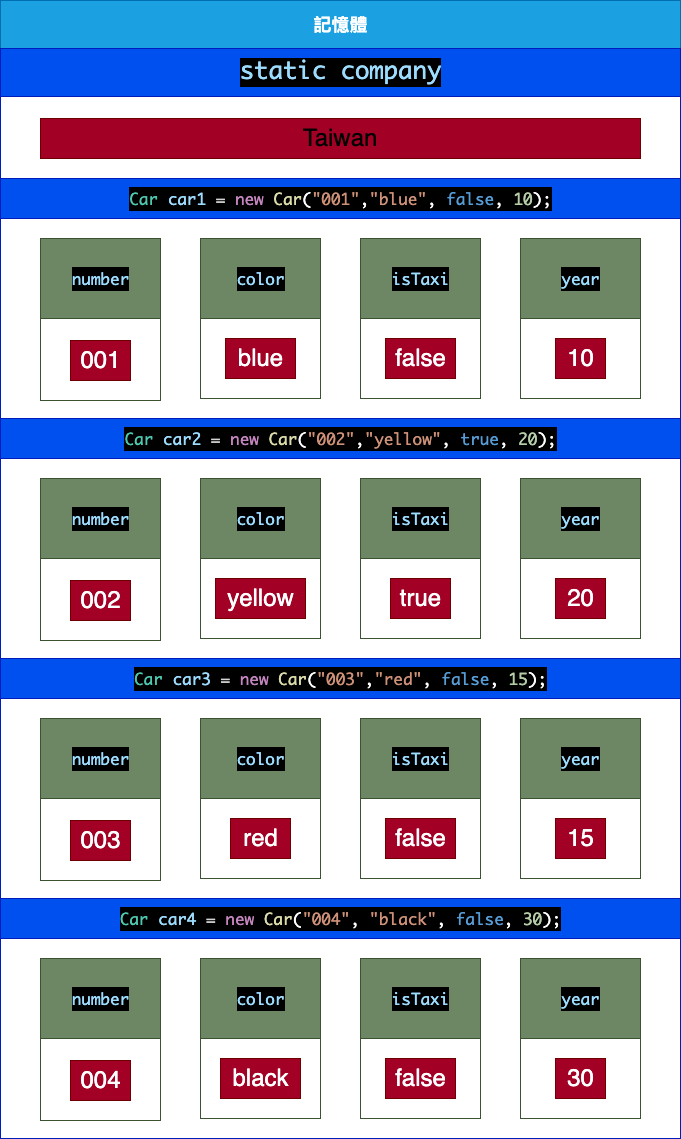

The diagram above was exported from draw.io. Its source (the exported page's mxGraphModel, read from the mxfile embedded in the PNG):
<mxGraphModel dx="361" dy="3186" grid="1" gridSize="10" guides="1" tooltips="1" connect="1" arrows="1" fold="1" page="1" pageScale="1" pageWidth="827" pageHeight="1169" math="0" shadow="0">
  <root>
    <mxCell id="0" />
    <mxCell id="1" parent="0" />
    <mxCell id="32" value="&lt;font style=&quot;font-size: 18px;&quot;&gt;記憶體&lt;/font&gt;" style="swimlane;childLayout=stackLayout;resizeParent=1;resizeParentMax=0;startSize=48;html=1;fillColor=#1ba1e2;fontColor=#ffffff;strokeColor=#006EAF;" vertex="1" parent="1">
      <mxGeometry x="80" y="-2338" width="680" height="180" as="geometry" />
    </mxCell>
    <mxCell id="33" value="&lt;div style=&quot;color: rgb(255, 255, 255); background-color: rgb(0, 0, 0); font-family: Monaco, Menlo, Monaco, &amp;quot;Courier New&amp;quot;, monospace; font-weight: normal; line-height: 24px;&quot;&gt;&lt;span style=&quot;color: rgb(156, 220, 254);&quot;&gt;&lt;font style=&quot;font-size: 24px;&quot;&gt;static company&lt;/font&gt;&lt;/span&gt;&lt;/div&gt;" style="swimlane;startSize=48;html=1;fillColor=#0050ef;fontColor=#ffffff;strokeColor=#001DBC;" vertex="1" parent="32">
      <mxGeometry y="48" width="680" height="132" as="geometry">
        <mxRectangle y="20" width="50" height="460" as="alternateBounds" />
      </mxGeometry>
    </mxCell>
    <mxCell id="34" value="&lt;span style=&quot;font-size: 24px;&quot;&gt;Taiwan&lt;/span&gt;" style="whiteSpace=wrap;html=1;fillColor=#a20025;strokeColor=#6F0000;" vertex="1" parent="33">
      <mxGeometry x="40" y="70" width="600" height="40" as="geometry" />
    </mxCell>
    <mxCell id="35" value="&lt;div style=&quot;background-color: rgb(0, 0, 0); font-family: Monaco, Menlo, Monaco, &amp;quot;Courier New&amp;quot;, monospace; font-weight: normal; font-size: 16px; line-height: 24px; color: rgb(255, 255, 255);&quot;&gt;&lt;span style=&quot;color: #4ec9b0;&quot;&gt;Car&lt;/span&gt; &lt;span style=&quot;color: #9cdcfe;&quot;&gt;car1&lt;/span&gt; &lt;span style=&quot;color: #d4d4d4;&quot;&gt;=&lt;/span&gt; &lt;span style=&quot;color: #c586c0;&quot;&gt;new&lt;/span&gt; &lt;span style=&quot;color: #dcdcaa;&quot;&gt;Car&lt;/span&gt;(&lt;span style=&quot;color: #ce9178;&quot;&gt;&quot;001&quot;&lt;/span&gt;,&lt;span style=&quot;color: #ce9178;&quot;&gt;&quot;blue&quot;&lt;/span&gt;, &lt;span style=&quot;color: #569cd6;&quot;&gt;false&lt;/span&gt;, &lt;span style=&quot;color: #b5cea8;&quot;&gt;10&lt;/span&gt;);&lt;/div&gt;" style="swimlane;startSize=40;html=1;fillColor=#0050ef;fontColor=#ffffff;strokeColor=#001DBC;" vertex="1" parent="1">
      <mxGeometry x="80" y="-2160" width="680" height="240" as="geometry">
        <mxRectangle x="210" y="20" width="40" height="460" as="alternateBounds" />
      </mxGeometry>
    </mxCell>
    <mxCell id="36" value="&lt;div style=&quot;color: rgb(255, 255, 255); background-color: rgb(0, 0, 0); font-family: Monaco, Menlo, Monaco, &amp;quot;Courier New&amp;quot;, monospace; font-weight: normal; font-size: 16px; line-height: 24px;&quot;&gt;&lt;span style=&quot;color: #9cdcfe;&quot;&gt;number&lt;/span&gt;&lt;/div&gt;" style="swimlane;startSize=80;html=1;fillColor=#6d8764;fontColor=#ffffff;strokeColor=#3A5431;" vertex="1" parent="35">
      <mxGeometry x="40" y="60" width="120" height="162" as="geometry" />
    </mxCell>
    <mxCell id="37" value="&lt;font style=&quot;font-size: 24px;&quot;&gt;001&lt;/font&gt;" style="text;html=1;align=center;verticalAlign=middle;resizable=0;points=[];autosize=1;strokeColor=#6F0000;fillColor=#a20025;fontColor=#ffffff;" vertex="1" parent="36">
      <mxGeometry x="30" y="102" width="60" height="40" as="geometry" />
    </mxCell>
    <mxCell id="62" value="&lt;div style=&quot;color: rgb(255, 255, 255); background-color: rgb(0, 0, 0); font-family: Monaco, Menlo, Monaco, &amp;quot;Courier New&amp;quot;, monospace; font-weight: normal; font-size: 16px; line-height: 24px;&quot;&gt;&lt;span style=&quot;color: #9cdcfe;&quot;&gt;color&lt;/span&gt;&lt;/div&gt;" style="swimlane;startSize=80;html=1;fillColor=#6d8764;fontColor=#ffffff;strokeColor=#3A5431;" vertex="1" parent="35">
      <mxGeometry x="200" y="60" width="120" height="160" as="geometry" />
    </mxCell>
    <mxCell id="63" value="&lt;font style=&quot;font-size: 24px;&quot;&gt;blue&lt;/font&gt;" style="text;html=1;align=center;verticalAlign=middle;resizable=0;points=[];autosize=1;strokeColor=#6F0000;fillColor=#a20025;fontColor=#ffffff;" vertex="1" parent="62">
      <mxGeometry x="25" y="100" width="70" height="40" as="geometry" />
    </mxCell>
    <mxCell id="74" value="&lt;div style=&quot;color: rgb(255, 255, 255); background-color: rgb(0, 0, 0); font-family: Monaco, Menlo, Monaco, &amp;quot;Courier New&amp;quot;, monospace; font-weight: normal; font-size: 16px; line-height: 24px;&quot;&gt;&lt;span style=&quot;color: #9cdcfe;&quot;&gt;isTaxi&lt;/span&gt;&lt;/div&gt;" style="swimlane;startSize=80;html=1;fillColor=#6d8764;fontColor=#ffffff;strokeColor=#3A5431;" vertex="1" parent="35">
      <mxGeometry x="360" y="60" width="120" height="160" as="geometry" />
    </mxCell>
    <mxCell id="75" value="&lt;font style=&quot;font-size: 24px;&quot;&gt;false&lt;/font&gt;" style="text;html=1;align=center;verticalAlign=middle;resizable=0;points=[];autosize=1;strokeColor=#6F0000;fillColor=#a20025;fontColor=#ffffff;" vertex="1" parent="74">
      <mxGeometry x="25" y="100" width="70" height="40" as="geometry" />
    </mxCell>
    <mxCell id="76" value="&lt;div style=&quot;color: rgb(255, 255, 255); background-color: rgb(0, 0, 0); font-family: Monaco, Menlo, Monaco, &amp;quot;Courier New&amp;quot;, monospace; font-weight: normal; font-size: 16px; line-height: 24px;&quot;&gt;&lt;span style=&quot;color: #9cdcfe;&quot;&gt;year&lt;/span&gt;&lt;/div&gt;" style="swimlane;startSize=80;html=1;fillColor=#6d8764;fontColor=#ffffff;strokeColor=#3A5431;" vertex="1" parent="35">
      <mxGeometry x="520" y="60" width="120" height="160" as="geometry" />
    </mxCell>
    <mxCell id="77" value="&lt;font style=&quot;font-size: 24px;&quot;&gt;10&lt;/font&gt;" style="text;html=1;align=center;verticalAlign=middle;resizable=0;points=[];autosize=1;strokeColor=#6F0000;fillColor=#a20025;fontColor=#ffffff;" vertex="1" parent="76">
      <mxGeometry x="35" y="100" width="50" height="40" as="geometry" />
    </mxCell>
    <mxCell id="142" value="&lt;div style=&quot;background-color: rgb(0, 0, 0); font-family: Monaco, Menlo, Monaco, &amp;quot;Courier New&amp;quot;, monospace; font-weight: normal; font-size: 16px; line-height: 24px; color: rgb(255, 255, 255);&quot;&gt;&lt;div style=&quot;line-height: 24px;&quot;&gt;&lt;span style=&quot;color: #4ec9b0;&quot;&gt;Car&lt;/span&gt; &lt;span style=&quot;color: #9cdcfe;&quot;&gt;car2&lt;/span&gt; &lt;span style=&quot;color: #d4d4d4;&quot;&gt;=&lt;/span&gt; &lt;span style=&quot;color: #c586c0;&quot;&gt;new&lt;/span&gt; &lt;span style=&quot;color: #dcdcaa;&quot;&gt;Car&lt;/span&gt;(&lt;span style=&quot;color: #ce9178;&quot;&gt;&quot;002&quot;&lt;/span&gt;,&lt;span style=&quot;color: #ce9178;&quot;&gt;&quot;yellow&quot;&lt;/span&gt;, &lt;span style=&quot;color: #569cd6;&quot;&gt;true&lt;/span&gt;, &lt;span style=&quot;color: #b5cea8;&quot;&gt;20&lt;/span&gt;);&lt;/div&gt;&lt;/div&gt;" style="swimlane;startSize=40;html=1;fillColor=#0050ef;fontColor=#ffffff;strokeColor=#001DBC;" vertex="1" parent="1">
      <mxGeometry x="80" y="-1920" width="680" height="240" as="geometry">
        <mxRectangle x="210" y="20" width="40" height="460" as="alternateBounds" />
      </mxGeometry>
    </mxCell>
    <mxCell id="143" value="&lt;div style=&quot;color: rgb(255, 255, 255); background-color: rgb(0, 0, 0); font-family: Monaco, Menlo, Monaco, &amp;quot;Courier New&amp;quot;, monospace; font-weight: normal; font-size: 16px; line-height: 24px;&quot;&gt;&lt;span style=&quot;color: #9cdcfe;&quot;&gt;number&lt;/span&gt;&lt;/div&gt;" style="swimlane;startSize=80;html=1;fillColor=#6d8764;fontColor=#ffffff;strokeColor=#3A5431;" vertex="1" parent="142">
      <mxGeometry x="40" y="60" width="120" height="162" as="geometry" />
    </mxCell>
    <mxCell id="144" value="&lt;font style=&quot;font-size: 24px;&quot;&gt;002&lt;/font&gt;" style="text;html=1;align=center;verticalAlign=middle;resizable=0;points=[];autosize=1;strokeColor=#6F0000;fillColor=#a20025;fontColor=#ffffff;" vertex="1" parent="143">
      <mxGeometry x="30" y="102" width="60" height="40" as="geometry" />
    </mxCell>
    <mxCell id="145" value="&lt;div style=&quot;color: rgb(255, 255, 255); background-color: rgb(0, 0, 0); font-family: Monaco, Menlo, Monaco, &amp;quot;Courier New&amp;quot;, monospace; font-weight: normal; font-size: 16px; line-height: 24px;&quot;&gt;&lt;span style=&quot;color: #9cdcfe;&quot;&gt;color&lt;/span&gt;&lt;/div&gt;" style="swimlane;startSize=80;html=1;fillColor=#6d8764;fontColor=#ffffff;strokeColor=#3A5431;" vertex="1" parent="142">
      <mxGeometry x="200" y="60" width="120" height="160" as="geometry" />
    </mxCell>
    <mxCell id="146" value="&lt;font style=&quot;font-size: 24px;&quot;&gt;yellow&lt;/font&gt;" style="text;html=1;align=center;verticalAlign=middle;resizable=0;points=[];autosize=1;strokeColor=#6F0000;fillColor=#a20025;fontColor=#ffffff;" vertex="1" parent="145">
      <mxGeometry x="15" y="100" width="90" height="40" as="geometry" />
    </mxCell>
    <mxCell id="147" value="&lt;div style=&quot;color: rgb(255, 255, 255); background-color: rgb(0, 0, 0); font-family: Monaco, Menlo, Monaco, &amp;quot;Courier New&amp;quot;, monospace; font-weight: normal; font-size: 16px; line-height: 24px;&quot;&gt;&lt;span style=&quot;color: #9cdcfe;&quot;&gt;isTaxi&lt;/span&gt;&lt;/div&gt;" style="swimlane;startSize=80;html=1;fillColor=#6d8764;fontColor=#ffffff;strokeColor=#3A5431;" vertex="1" parent="142">
      <mxGeometry x="360" y="60" width="120" height="160" as="geometry" />
    </mxCell>
    <mxCell id="148" value="&lt;font style=&quot;font-size: 24px;&quot;&gt;true&lt;/font&gt;" style="text;html=1;align=center;verticalAlign=middle;resizable=0;points=[];autosize=1;strokeColor=#6F0000;fillColor=#a20025;fontColor=#ffffff;" vertex="1" parent="147">
      <mxGeometry x="30" y="100" width="60" height="40" as="geometry" />
    </mxCell>
    <mxCell id="149" value="&lt;div style=&quot;color: rgb(255, 255, 255); background-color: rgb(0, 0, 0); font-family: Monaco, Menlo, Monaco, &amp;quot;Courier New&amp;quot;, monospace; font-weight: normal; font-size: 16px; line-height: 24px;&quot;&gt;&lt;span style=&quot;color: #9cdcfe;&quot;&gt;year&lt;/span&gt;&lt;/div&gt;" style="swimlane;startSize=80;html=1;fillColor=#6d8764;fontColor=#ffffff;strokeColor=#3A5431;" vertex="1" parent="142">
      <mxGeometry x="520" y="60" width="120" height="160" as="geometry" />
    </mxCell>
    <mxCell id="150" value="&lt;font style=&quot;font-size: 24px;&quot;&gt;20&lt;/font&gt;" style="text;html=1;align=center;verticalAlign=middle;resizable=0;points=[];autosize=1;strokeColor=#6F0000;fillColor=#a20025;fontColor=#ffffff;" vertex="1" parent="149">
      <mxGeometry x="35" y="100" width="50" height="40" as="geometry" />
    </mxCell>
    <mxCell id="151" value="&lt;div style=&quot;background-color: rgb(0, 0, 0); font-family: Monaco, Menlo, Monaco, &amp;quot;Courier New&amp;quot;, monospace; font-weight: normal; font-size: 16px; line-height: 24px; color: rgb(255, 255, 255);&quot;&gt;&lt;div style=&quot;line-height: 24px;&quot;&gt;&lt;span style=&quot;color: #4ec9b0;&quot;&gt;Car&lt;/span&gt; &lt;span style=&quot;color: #9cdcfe;&quot;&gt;car3&lt;/span&gt; &lt;span style=&quot;color: #d4d4d4;&quot;&gt;=&lt;/span&gt; &lt;span style=&quot;color: #c586c0;&quot;&gt;new&lt;/span&gt; &lt;span style=&quot;color: #dcdcaa;&quot;&gt;Car&lt;/span&gt;(&lt;span style=&quot;color: #ce9178;&quot;&gt;&quot;003&quot;&lt;/span&gt;,&lt;span style=&quot;color: #ce9178;&quot;&gt;&quot;red&quot;&lt;/span&gt;, &lt;span style=&quot;color: #569cd6;&quot;&gt;false&lt;/span&gt;, &lt;span style=&quot;color: #b5cea8;&quot;&gt;15&lt;/span&gt;);&lt;/div&gt;&lt;/div&gt;" style="swimlane;startSize=40;html=1;fillColor=#0050ef;fontColor=#ffffff;strokeColor=#001DBC;" vertex="1" parent="1">
      <mxGeometry x="80" y="-1680" width="680" height="240" as="geometry">
        <mxRectangle x="210" y="20" width="40" height="460" as="alternateBounds" />
      </mxGeometry>
    </mxCell>
    <mxCell id="152" value="&lt;div style=&quot;color: rgb(255, 255, 255); background-color: rgb(0, 0, 0); font-family: Monaco, Menlo, Monaco, &amp;quot;Courier New&amp;quot;, monospace; font-weight: normal; font-size: 16px; line-height: 24px;&quot;&gt;&lt;span style=&quot;color: #9cdcfe;&quot;&gt;number&lt;/span&gt;&lt;/div&gt;" style="swimlane;startSize=80;html=1;fillColor=#6d8764;fontColor=#ffffff;strokeColor=#3A5431;" vertex="1" parent="151">
      <mxGeometry x="40" y="60" width="120" height="162" as="geometry" />
    </mxCell>
    <mxCell id="153" value="&lt;font style=&quot;font-size: 24px;&quot;&gt;003&lt;/font&gt;" style="text;html=1;align=center;verticalAlign=middle;resizable=0;points=[];autosize=1;strokeColor=#6F0000;fillColor=#a20025;fontColor=#ffffff;" vertex="1" parent="152">
      <mxGeometry x="30" y="102" width="60" height="40" as="geometry" />
    </mxCell>
    <mxCell id="154" value="&lt;div style=&quot;color: rgb(255, 255, 255); background-color: rgb(0, 0, 0); font-family: Monaco, Menlo, Monaco, &amp;quot;Courier New&amp;quot;, monospace; font-weight: normal; font-size: 16px; line-height: 24px;&quot;&gt;&lt;span style=&quot;color: #9cdcfe;&quot;&gt;color&lt;/span&gt;&lt;/div&gt;" style="swimlane;startSize=80;html=1;fillColor=#6d8764;fontColor=#ffffff;strokeColor=#3A5431;" vertex="1" parent="151">
      <mxGeometry x="200" y="60" width="120" height="160" as="geometry" />
    </mxCell>
    <mxCell id="155" value="&lt;font style=&quot;font-size: 24px;&quot;&gt;red&lt;/font&gt;" style="text;html=1;align=center;verticalAlign=middle;resizable=0;points=[];autosize=1;strokeColor=#6F0000;fillColor=#a20025;fontColor=#ffffff;" vertex="1" parent="154">
      <mxGeometry x="30" y="100" width="60" height="40" as="geometry" />
    </mxCell>
    <mxCell id="156" value="&lt;div style=&quot;color: rgb(255, 255, 255); background-color: rgb(0, 0, 0); font-family: Monaco, Menlo, Monaco, &amp;quot;Courier New&amp;quot;, monospace; font-weight: normal; font-size: 16px; line-height: 24px;&quot;&gt;&lt;span style=&quot;color: #9cdcfe;&quot;&gt;isTaxi&lt;/span&gt;&lt;/div&gt;" style="swimlane;startSize=80;html=1;fillColor=#6d8764;fontColor=#ffffff;strokeColor=#3A5431;" vertex="1" parent="151">
      <mxGeometry x="360" y="60" width="120" height="160" as="geometry" />
    </mxCell>
    <mxCell id="157" value="&lt;font style=&quot;font-size: 24px;&quot;&gt;false&lt;/font&gt;" style="text;html=1;align=center;verticalAlign=middle;resizable=0;points=[];autosize=1;strokeColor=#6F0000;fillColor=#a20025;fontColor=#ffffff;" vertex="1" parent="156">
      <mxGeometry x="25" y="100" width="70" height="40" as="geometry" />
    </mxCell>
    <mxCell id="158" value="&lt;div style=&quot;color: rgb(255, 255, 255); background-color: rgb(0, 0, 0); font-family: Monaco, Menlo, Monaco, &amp;quot;Courier New&amp;quot;, monospace; font-weight: normal; font-size: 16px; line-height: 24px;&quot;&gt;&lt;span style=&quot;color: #9cdcfe;&quot;&gt;year&lt;/span&gt;&lt;/div&gt;" style="swimlane;startSize=80;html=1;fillColor=#6d8764;fontColor=#ffffff;strokeColor=#3A5431;" vertex="1" parent="151">
      <mxGeometry x="520" y="60" width="120" height="160" as="geometry" />
    </mxCell>
    <mxCell id="159" value="&lt;font style=&quot;font-size: 24px;&quot;&gt;15&lt;/font&gt;" style="text;html=1;align=center;verticalAlign=middle;resizable=0;points=[];autosize=1;strokeColor=#6F0000;fillColor=#a20025;fontColor=#ffffff;" vertex="1" parent="158">
      <mxGeometry x="35" y="100" width="50" height="40" as="geometry" />
    </mxCell>
    <mxCell id="160" value="&lt;div style=&quot;background-color: rgb(0, 0, 0); font-family: Monaco, Menlo, Monaco, &amp;quot;Courier New&amp;quot;, monospace; font-weight: normal; font-size: 16px; line-height: 24px; color: rgb(255, 255, 255);&quot;&gt;&lt;div style=&quot;line-height: 24px;&quot;&gt;&lt;span style=&quot;color: #4ec9b0;&quot;&gt;Car&lt;/span&gt; &lt;span style=&quot;color: #9cdcfe;&quot;&gt;car4&lt;/span&gt; &lt;span style=&quot;color: #d4d4d4;&quot;&gt;=&lt;/span&gt; &lt;span style=&quot;color: #c586c0;&quot;&gt;new&lt;/span&gt; &lt;span style=&quot;color: #dcdcaa;&quot;&gt;Car&lt;/span&gt;(&lt;span style=&quot;color: #ce9178;&quot;&gt;&quot;004&quot;&lt;/span&gt;, &lt;span style=&quot;color: #ce9178;&quot;&gt;&quot;black&quot;&lt;/span&gt;, &lt;span style=&quot;color: #569cd6;&quot;&gt;false&lt;/span&gt;, &lt;span style=&quot;color: #b5cea8;&quot;&gt;30&lt;/span&gt;);&lt;/div&gt;&lt;/div&gt;" style="swimlane;startSize=40;html=1;fillColor=#0050ef;fontColor=#ffffff;strokeColor=#001DBC;" vertex="1" parent="1">
      <mxGeometry x="80" y="-1440" width="680" height="240" as="geometry">
        <mxRectangle x="210" y="20" width="40" height="460" as="alternateBounds" />
      </mxGeometry>
    </mxCell>
    <mxCell id="161" value="&lt;div style=&quot;color: rgb(255, 255, 255); background-color: rgb(0, 0, 0); font-family: Monaco, Menlo, Monaco, &amp;quot;Courier New&amp;quot;, monospace; font-weight: normal; font-size: 16px; line-height: 24px;&quot;&gt;&lt;span style=&quot;color: #9cdcfe;&quot;&gt;number&lt;/span&gt;&lt;/div&gt;" style="swimlane;startSize=80;html=1;fillColor=#6d8764;fontColor=#ffffff;strokeColor=#3A5431;" vertex="1" parent="160">
      <mxGeometry x="40" y="60" width="120" height="162" as="geometry" />
    </mxCell>
    <mxCell id="162" value="&lt;font style=&quot;font-size: 24px;&quot;&gt;004&lt;/font&gt;" style="text;html=1;align=center;verticalAlign=middle;resizable=0;points=[];autosize=1;strokeColor=#6F0000;fillColor=#a20025;fontColor=#ffffff;" vertex="1" parent="161">
      <mxGeometry x="30" y="102" width="60" height="40" as="geometry" />
    </mxCell>
    <mxCell id="163" value="&lt;div style=&quot;color: rgb(255, 255, 255); background-color: rgb(0, 0, 0); font-family: Monaco, Menlo, Monaco, &amp;quot;Courier New&amp;quot;, monospace; font-weight: normal; font-size: 16px; line-height: 24px;&quot;&gt;&lt;span style=&quot;color: #9cdcfe;&quot;&gt;color&lt;/span&gt;&lt;/div&gt;" style="swimlane;startSize=80;html=1;fillColor=#6d8764;fontColor=#ffffff;strokeColor=#3A5431;" vertex="1" parent="160">
      <mxGeometry x="200" y="60" width="120" height="160" as="geometry" />
    </mxCell>
    <mxCell id="164" value="&lt;font style=&quot;font-size: 24px;&quot;&gt;black&lt;/font&gt;" style="text;html=1;align=center;verticalAlign=middle;resizable=0;points=[];autosize=1;strokeColor=#6F0000;fillColor=#a20025;fontColor=#ffffff;" vertex="1" parent="163">
      <mxGeometry x="20" y="100" width="80" height="40" as="geometry" />
    </mxCell>
    <mxCell id="165" value="&lt;div style=&quot;color: rgb(255, 255, 255); background-color: rgb(0, 0, 0); font-family: Monaco, Menlo, Monaco, &amp;quot;Courier New&amp;quot;, monospace; font-weight: normal; font-size: 16px; line-height: 24px;&quot;&gt;&lt;span style=&quot;color: #9cdcfe;&quot;&gt;isTaxi&lt;/span&gt;&lt;/div&gt;" style="swimlane;startSize=80;html=1;fillColor=#6d8764;fontColor=#ffffff;strokeColor=#3A5431;" vertex="1" parent="160">
      <mxGeometry x="360" y="60" width="120" height="160" as="geometry" />
    </mxCell>
    <mxCell id="166" value="&lt;font style=&quot;font-size: 24px;&quot;&gt;false&lt;/font&gt;" style="text;html=1;align=center;verticalAlign=middle;resizable=0;points=[];autosize=1;strokeColor=#6F0000;fillColor=#a20025;fontColor=#ffffff;" vertex="1" parent="165">
      <mxGeometry x="25" y="100" width="70" height="40" as="geometry" />
    </mxCell>
    <mxCell id="167" value="&lt;div style=&quot;color: rgb(255, 255, 255); background-color: rgb(0, 0, 0); font-family: Monaco, Menlo, Monaco, &amp;quot;Courier New&amp;quot;, monospace; font-weight: normal; font-size: 16px; line-height: 24px;&quot;&gt;&lt;span style=&quot;color: #9cdcfe;&quot;&gt;year&lt;/span&gt;&lt;/div&gt;" style="swimlane;startSize=80;html=1;fillColor=#6d8764;fontColor=#ffffff;strokeColor=#3A5431;" vertex="1" parent="160">
      <mxGeometry x="520" y="60" width="120" height="160" as="geometry" />
    </mxCell>
    <mxCell id="168" value="&lt;font style=&quot;font-size: 24px;&quot;&gt;30&lt;/font&gt;" style="text;html=1;align=center;verticalAlign=middle;resizable=0;points=[];autosize=1;strokeColor=#6F0000;fillColor=#a20025;fontColor=#ffffff;" vertex="1" parent="167">
      <mxGeometry x="35" y="100" width="50" height="40" as="geometry" />
    </mxCell>
  </root>
</mxGraphModel>